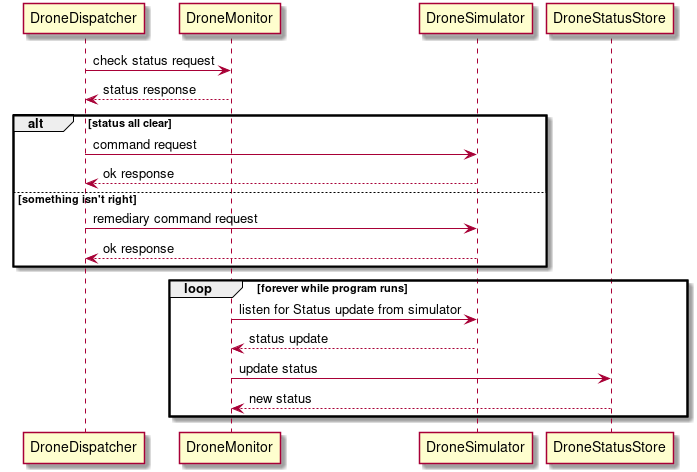

The diagram above was rendered by PlantUML. Its source (embedded in the PNG):
@startuml

DroneDispatcher -> DroneMonitor: check status request
DroneDispatcher <-- DroneMonitor: status response
alt status all clear
DroneDispatcher -> DroneSimulator: command request
DroneDispatcher <-- DroneSimulator: ok response
else something isn't right
DroneDispatcher -> DroneSimulator: remediary command request
DroneDispatcher <-- DroneSimulator: ok response
end

loop forever while program runs
DroneMonitor -> DroneSimulator: listen for Status update from simulator
DroneMonitor <-- DroneSimulator: status update


DroneMonitor -> DroneStatusStore: update status 
DroneMonitor <-- DroneStatusStore: new status 
end

@enduml